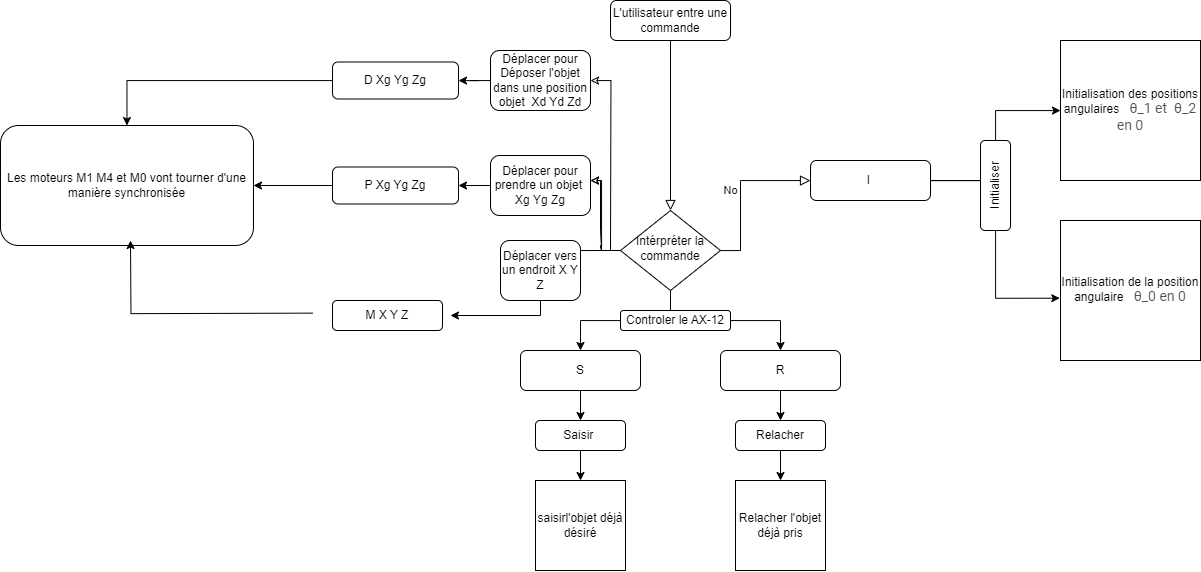

The diagram above was exported from draw.io. Its source (the exported page's mxGraphModel, read from the mxfile embedded in the PNG):
<mxGraphModel dx="2744" dy="1955" grid="1" gridSize="10" guides="1" tooltips="1" connect="1" arrows="1" fold="1" page="1" pageScale="1" pageWidth="827" pageHeight="1169" math="0" shadow="0">
  <root>
    <mxCell id="WIyWlLk6GJQsqaUBKTNV-0" />
    <mxCell id="WIyWlLk6GJQsqaUBKTNV-1" parent="WIyWlLk6GJQsqaUBKTNV-0" />
    <mxCell id="WIyWlLk6GJQsqaUBKTNV-2" value="" style="rounded=0;html=1;jettySize=auto;orthogonalLoop=1;fontSize=11;endArrow=block;endFill=0;endSize=8;strokeWidth=1;shadow=0;labelBackgroundColor=none;edgeStyle=orthogonalEdgeStyle;" parent="WIyWlLk6GJQsqaUBKTNV-1" source="WIyWlLk6GJQsqaUBKTNV-3" target="WIyWlLk6GJQsqaUBKTNV-6" edge="1">
      <mxGeometry relative="1" as="geometry" />
    </mxCell>
    <mxCell id="WIyWlLk6GJQsqaUBKTNV-3" value="L'utilisateur entre une commande" style="rounded=1;whiteSpace=wrap;html=1;fontSize=12;glass=0;strokeWidth=1;shadow=0;" parent="WIyWlLk6GJQsqaUBKTNV-1" vertex="1">
      <mxGeometry x="160" y="-80" width="120" height="40" as="geometry" />
    </mxCell>
    <mxCell id="WIyWlLk6GJQsqaUBKTNV-5" value="No" style="edgeStyle=orthogonalEdgeStyle;rounded=0;html=1;jettySize=auto;orthogonalLoop=1;fontSize=11;endArrow=block;endFill=0;endSize=8;strokeWidth=1;shadow=0;labelBackgroundColor=none;" parent="WIyWlLk6GJQsqaUBKTNV-1" source="WIyWlLk6GJQsqaUBKTNV-6" target="WIyWlLk6GJQsqaUBKTNV-7" edge="1">
      <mxGeometry y="10" relative="1" as="geometry">
        <mxPoint as="offset" />
        <Array as="points">
          <mxPoint x="290" y="170" />
          <mxPoint x="290" y="100" />
        </Array>
      </mxGeometry>
    </mxCell>
    <mxCell id="TIfWo3kDxuuLp3x6q9ee-21" style="edgeStyle=orthogonalEdgeStyle;rounded=0;orthogonalLoop=1;jettySize=auto;html=1;movable=1;resizable=1;rotatable=1;deletable=1;editable=1;locked=0;connectable=1;" parent="WIyWlLk6GJQsqaUBKTNV-1" source="WIyWlLk6GJQsqaUBKTNV-6" target="TIfWo3kDxuuLp3x6q9ee-17" edge="1">
      <mxGeometry relative="1" as="geometry">
        <Array as="points">
          <mxPoint x="220" y="240" />
          <mxPoint x="130" y="240" />
        </Array>
      </mxGeometry>
    </mxCell>
    <mxCell id="TIfWo3kDxuuLp3x6q9ee-24" style="edgeStyle=orthogonalEdgeStyle;rounded=0;orthogonalLoop=1;jettySize=auto;html=1;entryX=0.5;entryY=0;entryDx=0;entryDy=0;movable=0;resizable=0;rotatable=0;deletable=0;editable=0;locked=1;connectable=0;" parent="WIyWlLk6GJQsqaUBKTNV-1" source="WIyWlLk6GJQsqaUBKTNV-6" target="TIfWo3kDxuuLp3x6q9ee-6" edge="1">
      <mxGeometry relative="1" as="geometry" />
    </mxCell>
    <mxCell id="TIfWo3kDxuuLp3x6q9ee-30" style="edgeStyle=orthogonalEdgeStyle;rounded=0;orthogonalLoop=1;jettySize=auto;html=1;exitX=0;exitY=0.5;exitDx=0;exitDy=0;movable=0;resizable=0;rotatable=0;deletable=0;editable=0;locked=1;connectable=0;" parent="WIyWlLk6GJQsqaUBKTNV-1" source="WIyWlLk6GJQsqaUBKTNV-6" edge="1">
      <mxGeometry relative="1" as="geometry">
        <mxPoint x="182.5" y="200" as="sourcePoint" />
        <mxPoint y="235" as="targetPoint" />
        <Array as="points">
          <mxPoint x="90" y="170" />
          <mxPoint x="90" y="235" />
        </Array>
      </mxGeometry>
    </mxCell>
    <mxCell id="WIyWlLk6GJQsqaUBKTNV-6" value="Intérpréter la commande" style="rhombus;whiteSpace=wrap;html=1;shadow=0;fontFamily=Helvetica;fontSize=12;align=center;strokeWidth=1;spacing=6;spacingTop=-4;" parent="WIyWlLk6GJQsqaUBKTNV-1" vertex="1">
      <mxGeometry x="170" y="130" width="100" height="80" as="geometry" />
    </mxCell>
    <mxCell id="TIfWo3kDxuuLp3x6q9ee-1" value="" style="edgeStyle=orthogonalEdgeStyle;rounded=0;orthogonalLoop=1;jettySize=auto;html=1;movable=0;resizable=0;rotatable=0;deletable=0;editable=0;locked=1;connectable=0;" parent="WIyWlLk6GJQsqaUBKTNV-1" source="WIyWlLk6GJQsqaUBKTNV-7" target="TIfWo3kDxuuLp3x6q9ee-0" edge="1">
      <mxGeometry relative="1" as="geometry" />
    </mxCell>
    <mxCell id="WIyWlLk6GJQsqaUBKTNV-7" value="I&amp;nbsp;" style="rounded=1;whiteSpace=wrap;html=1;fontSize=12;glass=0;strokeWidth=1;shadow=0;" parent="WIyWlLk6GJQsqaUBKTNV-1" vertex="1">
      <mxGeometry x="360" y="80" width="120" height="40" as="geometry" />
    </mxCell>
    <mxCell id="TIfWo3kDxuuLp3x6q9ee-0" value="Initialisation des positions angulaires&amp;nbsp;&lt;span style=&quot;color: rgb(77, 81, 86); font-family: Roboto, &amp;quot;helvetica neue&amp;quot;, helvetica, arial, sans-serif; font-size: 14px; text-align: left; background-color: rgb(255, 255, 255);&quot;&gt;&amp;nbsp;&lt;/span&gt;&lt;span style=&quot;color: rgb(77, 81, 86); font-family: Roboto, &amp;quot;helvetica neue&amp;quot;, helvetica, arial, sans-serif; font-size: 14px; text-align: left; background-color: rgb(255, 255, 255);&quot;&gt;&amp;nbsp;θ_1 et&amp;nbsp;&lt;/span&gt;&lt;span style=&quot;color: rgb(77, 81, 86); font-family: Roboto, &amp;quot;helvetica neue&amp;quot;, helvetica, arial, sans-serif; font-size: 14px; text-align: left; background-color: rgb(255, 255, 255);&quot;&gt;&amp;nbsp;θ_2 en 0&lt;/span&gt;" style="whiteSpace=wrap;html=1;aspect=fixed;" parent="WIyWlLk6GJQsqaUBKTNV-1" vertex="1">
      <mxGeometry x="610" y="-40" width="140" height="140" as="geometry" />
    </mxCell>
    <mxCell id="TIfWo3kDxuuLp3x6q9ee-2" value="Initialisation de la position angulaire&amp;nbsp;&lt;span style=&quot;color: rgb(77, 81, 86); font-family: Roboto, &amp;quot;helvetica neue&amp;quot;, helvetica, arial, sans-serif; font-size: 14px; text-align: left; background-color: rgb(255, 255, 255);&quot;&gt;&amp;nbsp;&lt;/span&gt;&lt;span style=&quot;color: rgb(77, 81, 86); font-family: Roboto, &amp;quot;helvetica neue&amp;quot;, helvetica, arial, sans-serif; font-size: 14px; text-align: left; background-color: rgb(255, 255, 255);&quot;&gt;&amp;nbsp;θ_&lt;/span&gt;&lt;span style=&quot;color: rgb(77, 81, 86); font-family: Roboto, &amp;quot;helvetica neue&amp;quot;, helvetica, arial, sans-serif; font-size: 14px; text-align: left; background-color: rgb(255, 255, 255);&quot;&gt;0 en 0&lt;/span&gt;" style="whiteSpace=wrap;html=1;aspect=fixed;" parent="WIyWlLk6GJQsqaUBKTNV-1" vertex="1">
      <mxGeometry x="610" y="140" width="140" height="140" as="geometry" />
    </mxCell>
    <mxCell id="TIfWo3kDxuuLp3x6q9ee-3" style="edgeStyle=orthogonalEdgeStyle;rounded=0;orthogonalLoop=1;jettySize=auto;html=1;entryX=-0.005;entryY=0.555;entryDx=0;entryDy=0;entryPerimeter=0;movable=0;resizable=0;rotatable=0;deletable=0;editable=0;locked=1;connectable=0;" parent="WIyWlLk6GJQsqaUBKTNV-1" source="WIyWlLk6GJQsqaUBKTNV-7" target="TIfWo3kDxuuLp3x6q9ee-2" edge="1">
      <mxGeometry relative="1" as="geometry" />
    </mxCell>
    <mxCell id="TIfWo3kDxuuLp3x6q9ee-15" value="" style="edgeStyle=orthogonalEdgeStyle;rounded=0;orthogonalLoop=1;jettySize=auto;html=1;" parent="WIyWlLk6GJQsqaUBKTNV-1" source="TIfWo3kDxuuLp3x6q9ee-6" target="TIfWo3kDxuuLp3x6q9ee-12" edge="1">
      <mxGeometry relative="1" as="geometry" />
    </mxCell>
    <mxCell id="TIfWo3kDxuuLp3x6q9ee-6" value="R" style="rounded=1;whiteSpace=wrap;html=1;fontSize=12;glass=0;strokeWidth=1;shadow=0;" parent="WIyWlLk6GJQsqaUBKTNV-1" vertex="1">
      <mxGeometry x="270" y="270" width="120" height="40" as="geometry" />
    </mxCell>
    <mxCell id="TIfWo3kDxuuLp3x6q9ee-8" value="Relacher l'objet déjà pris" style="whiteSpace=wrap;html=1;aspect=fixed;" parent="WIyWlLk6GJQsqaUBKTNV-1" vertex="1">
      <mxGeometry x="285" y="400" width="90" height="90" as="geometry" />
    </mxCell>
    <mxCell id="TIfWo3kDxuuLp3x6q9ee-9" value="Initialiser" style="rounded=1;whiteSpace=wrap;html=1;rotation=-90;" parent="WIyWlLk6GJQsqaUBKTNV-1" vertex="1">
      <mxGeometry x="500" y="90" width="90" height="30" as="geometry" />
    </mxCell>
    <mxCell id="TIfWo3kDxuuLp3x6q9ee-16" value="" style="edgeStyle=orthogonalEdgeStyle;rounded=0;orthogonalLoop=1;jettySize=auto;html=1;" parent="WIyWlLk6GJQsqaUBKTNV-1" source="TIfWo3kDxuuLp3x6q9ee-12" target="TIfWo3kDxuuLp3x6q9ee-8" edge="1">
      <mxGeometry relative="1" as="geometry" />
    </mxCell>
    <mxCell id="TIfWo3kDxuuLp3x6q9ee-12" value="Relacher" style="rounded=1;whiteSpace=wrap;html=1;rotation=0;" parent="WIyWlLk6GJQsqaUBKTNV-1" vertex="1">
      <mxGeometry x="285" y="340" width="90" height="30" as="geometry" />
    </mxCell>
    <mxCell id="TIfWo3kDxuuLp3x6q9ee-20" value="" style="edgeStyle=orthogonalEdgeStyle;rounded=0;orthogonalLoop=1;jettySize=auto;html=1;" parent="WIyWlLk6GJQsqaUBKTNV-1" source="TIfWo3kDxuuLp3x6q9ee-18" target="TIfWo3kDxuuLp3x6q9ee-19" edge="1">
      <mxGeometry relative="1" as="geometry" />
    </mxCell>
    <mxCell id="TIfWo3kDxuuLp3x6q9ee-17" value="S" style="rounded=1;whiteSpace=wrap;html=1;fontSize=12;glass=0;strokeWidth=1;shadow=0;" parent="WIyWlLk6GJQsqaUBKTNV-1" vertex="1">
      <mxGeometry x="70" y="270" width="120" height="40" as="geometry" />
    </mxCell>
    <mxCell id="TIfWo3kDxuuLp3x6q9ee-19" value="saisirl'objet déjà désiré" style="whiteSpace=wrap;html=1;aspect=fixed;" parent="WIyWlLk6GJQsqaUBKTNV-1" vertex="1">
      <mxGeometry x="85" y="400" width="90" height="90" as="geometry" />
    </mxCell>
    <mxCell id="TIfWo3kDxuuLp3x6q9ee-25" value="M X Y Z" style="rounded=1;whiteSpace=wrap;html=1;" parent="WIyWlLk6GJQsqaUBKTNV-1" vertex="1">
      <mxGeometry x="-118" y="220" width="110" height="30" as="geometry" />
    </mxCell>
    <mxCell id="TIfWo3kDxuuLp3x6q9ee-26" value="Controler le AX-12" style="rounded=1;whiteSpace=wrap;html=1;" parent="WIyWlLk6GJQsqaUBKTNV-1" vertex="1">
      <mxGeometry x="170" y="230" width="110" height="20" as="geometry" />
    </mxCell>
    <mxCell id="TIfWo3kDxuuLp3x6q9ee-29" value="" style="edgeStyle=orthogonalEdgeStyle;rounded=0;orthogonalLoop=1;jettySize=auto;html=1;" parent="WIyWlLk6GJQsqaUBKTNV-1" source="TIfWo3kDxuuLp3x6q9ee-17" target="TIfWo3kDxuuLp3x6q9ee-18" edge="1">
      <mxGeometry relative="1" as="geometry">
        <mxPoint x="130" y="300" as="sourcePoint" />
        <mxPoint x="160" y="400" as="targetPoint" />
      </mxGeometry>
    </mxCell>
    <mxCell id="TIfWo3kDxuuLp3x6q9ee-18" value="Saisir&amp;nbsp;" style="rounded=1;whiteSpace=wrap;html=1;rotation=0;" parent="WIyWlLk6GJQsqaUBKTNV-1" vertex="1">
      <mxGeometry x="85" y="340" width="90" height="30" as="geometry" />
    </mxCell>
    <mxCell id="TIfWo3kDxuuLp3x6q9ee-33" value="Déplacer vers un endroit X Y Z" style="rounded=1;whiteSpace=wrap;html=1;" parent="WIyWlLk6GJQsqaUBKTNV-1" vertex="1">
      <mxGeometry x="50" y="160" width="80" height="60" as="geometry" />
    </mxCell>
    <mxCell id="TIfWo3kDxuuLp3x6q9ee-41" style="edgeStyle=orthogonalEdgeStyle;rounded=0;orthogonalLoop=1;jettySize=auto;html=1;startArrow=classic;startFill=0;endArrow=none;" parent="WIyWlLk6GJQsqaUBKTNV-1" edge="1">
      <mxGeometry relative="1" as="geometry">
        <mxPoint x="150" y="165" as="targetPoint" />
        <mxPoint x="140" y="100" as="sourcePoint" />
        <Array as="points">
          <mxPoint x="150" y="100" />
          <mxPoint x="150" y="150" />
          <mxPoint x="151" y="150" />
          <mxPoint x="151" y="170" />
          <mxPoint x="150" y="170" />
        </Array>
      </mxGeometry>
    </mxCell>
    <mxCell id="TIfWo3kDxuuLp3x6q9ee-45" value="" style="edgeStyle=orthogonalEdgeStyle;rounded=0;orthogonalLoop=1;jettySize=auto;html=1;" parent="WIyWlLk6GJQsqaUBKTNV-1" source="TIfWo3kDxuuLp3x6q9ee-39" target="TIfWo3kDxuuLp3x6q9ee-43" edge="1">
      <mxGeometry relative="1" as="geometry" />
    </mxCell>
    <mxCell id="TIfWo3kDxuuLp3x6q9ee-39" value="Déplacer pour prendre un objet&amp;nbsp; Xg Yg Zg" style="rounded=1;whiteSpace=wrap;html=1;" parent="WIyWlLk6GJQsqaUBKTNV-1" vertex="1">
      <mxGeometry x="40" y="75" width="100" height="60" as="geometry" />
    </mxCell>
    <mxCell id="TIfWo3kDxuuLp3x6q9ee-42" style="edgeStyle=orthogonalEdgeStyle;rounded=0;orthogonalLoop=1;jettySize=auto;html=1;startArrow=classic;startFill=0;endArrow=none;" parent="WIyWlLk6GJQsqaUBKTNV-1" edge="1">
      <mxGeometry relative="1" as="geometry">
        <mxPoint x="150" y="165" as="targetPoint" />
        <mxPoint x="140" y="100" as="sourcePoint" />
        <Array as="points">
          <mxPoint x="151" y="100" />
          <mxPoint x="151" y="170" />
          <mxPoint x="150" y="170" />
        </Array>
      </mxGeometry>
    </mxCell>
    <mxCell id="u2Fp9SYoHzo5Kpbh2doS-1" style="edgeStyle=orthogonalEdgeStyle;rounded=0;orthogonalLoop=1;jettySize=auto;html=1;entryX=1;entryY=0.5;entryDx=0;entryDy=0;" edge="1" parent="WIyWlLk6GJQsqaUBKTNV-1" source="TIfWo3kDxuuLp3x6q9ee-43" target="TIfWo3kDxuuLp3x6q9ee-51">
      <mxGeometry relative="1" as="geometry" />
    </mxCell>
    <mxCell id="TIfWo3kDxuuLp3x6q9ee-43" value="P Xg Yg Zg" style="rounded=1;whiteSpace=wrap;html=1;" parent="WIyWlLk6GJQsqaUBKTNV-1" vertex="1">
      <mxGeometry x="-118" y="86.5" width="126" height="37" as="geometry" />
    </mxCell>
    <mxCell id="TIfWo3kDxuuLp3x6q9ee-48" style="edgeStyle=orthogonalEdgeStyle;rounded=0;orthogonalLoop=1;jettySize=auto;html=1;startArrow=classic;startFill=0;endArrow=none;" parent="WIyWlLk6GJQsqaUBKTNV-1" source="TIfWo3kDxuuLp3x6q9ee-47" edge="1">
      <mxGeometry relative="1" as="geometry">
        <mxPoint x="160" y="170" as="targetPoint" />
      </mxGeometry>
    </mxCell>
    <mxCell id="TIfWo3kDxuuLp3x6q9ee-50" value="" style="edgeStyle=orthogonalEdgeStyle;rounded=0;orthogonalLoop=1;jettySize=auto;html=1;" parent="WIyWlLk6GJQsqaUBKTNV-1" source="TIfWo3kDxuuLp3x6q9ee-47" target="TIfWo3kDxuuLp3x6q9ee-49" edge="1">
      <mxGeometry relative="1" as="geometry" />
    </mxCell>
    <mxCell id="TIfWo3kDxuuLp3x6q9ee-47" value="Déplacer pour Déposer l'objet dans une position objet&amp;nbsp; Xd Yd Zd" style="rounded=1;whiteSpace=wrap;html=1;" parent="WIyWlLk6GJQsqaUBKTNV-1" vertex="1">
      <mxGeometry x="40" y="-30" width="100" height="60" as="geometry" />
    </mxCell>
    <mxCell id="u2Fp9SYoHzo5Kpbh2doS-0" style="edgeStyle=orthogonalEdgeStyle;rounded=0;orthogonalLoop=1;jettySize=auto;html=1;" edge="1" parent="WIyWlLk6GJQsqaUBKTNV-1" source="TIfWo3kDxuuLp3x6q9ee-49" target="TIfWo3kDxuuLp3x6q9ee-51">
      <mxGeometry relative="1" as="geometry" />
    </mxCell>
    <mxCell id="TIfWo3kDxuuLp3x6q9ee-49" value="D Xg Yg Zg" style="rounded=1;whiteSpace=wrap;html=1;" parent="WIyWlLk6GJQsqaUBKTNV-1" vertex="1">
      <mxGeometry x="-118" y="-18.5" width="126" height="37" as="geometry" />
    </mxCell>
    <mxCell id="TIfWo3kDxuuLp3x6q9ee-51" value="Les moteurs M1 M4 et M0 vont tourner d'une manière synchronisée" style="rounded=1;whiteSpace=wrap;html=1;" parent="WIyWlLk6GJQsqaUBKTNV-1" vertex="1">
      <mxGeometry x="-450" y="45" width="253" height="120" as="geometry" />
    </mxCell>
    <mxCell id="u2Fp9SYoHzo5Kpbh2doS-2" style="edgeStyle=orthogonalEdgeStyle;rounded=0;orthogonalLoop=1;jettySize=auto;html=1;entryX=0.592;entryY=0.978;entryDx=0;entryDy=0;entryPerimeter=0;" edge="1" parent="WIyWlLk6GJQsqaUBKTNV-1">
      <mxGeometry relative="1" as="geometry">
        <mxPoint x="-137.78" y="232.64" as="sourcePoint" />
        <mxPoint x="-320.0039999999999" y="159.9999999999999" as="targetPoint" />
      </mxGeometry>
    </mxCell>
  </root>
</mxGraphModel>